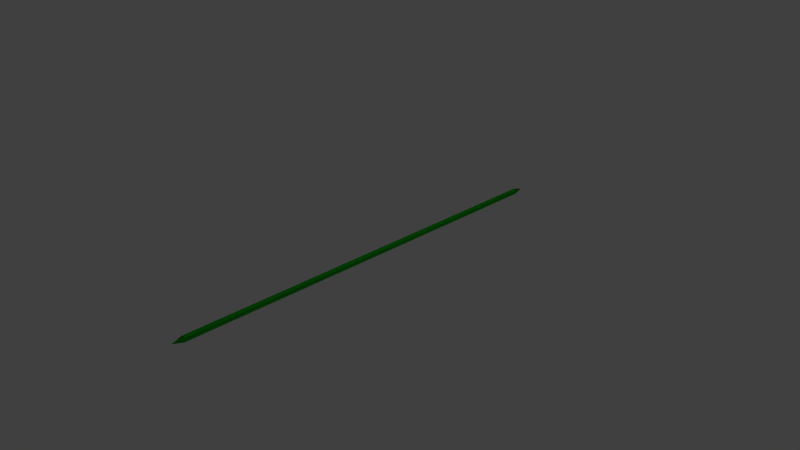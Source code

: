 # Source: target_bar_large.blend  (saved by Blender 2.69.0; exported with 4.5.12 LTS)
import bpy
from mathutils import Matrix  # noqa: F401  (used for matrix-valued properties, if any)

bpy.ops.wm.read_factory_settings(use_empty=True)
scene = bpy.context.scene
scene.name = 'Scene'

# ---- collections
col_collection_1 = bpy.data.collections.new('Collection 1'); scene.collection.children.link(col_collection_1)

# ---- materials (node trees are filled in below, after node groups)
mat_material_001 = bpy.data.materials.new('Material.001')
mat_material_001.alpha_threshold = 0.0
mat_material_001.use_transparent_shadow = False
mat_material_001.diffuse_color = (0.0, 0.4385, 0.0, 1.0)
mat_material_001.specular_color = (0.0, 0.6152, 0.0)
mat_material_001.roughness = 0.5
mat_material_001.specular_intensity = 0.5105
mat_material_001.line_color = (0.0, 0.0, 0.0, 1.0)

# ---- material node trees

# ---- world
world_world = bpy.data.worlds.new('World'); scene.world = world_world
world_world.color = (0.05088, 0.05088, 0.05088)
world_world.use_sun_shadow = False
world_world.sun_shadow_jitter_overblur = 0.0
world_world.cycles.sampling_method = 'MANUAL'
world_world.cycles.sample_map_resolution = 256

# ---- cameras
cam_camera = bpy.data.cameras.new('Camera')
cam_camera.clip_end = 100.0
cam_camera.lens = 35.0
cam_camera.sensor_width = 32.0
cam_camera.sensor_height = 18.0
cam_camera.ortho_scale = 7.314
cam_camera.dof.focus_distance = 0.0
cam_camera.dof.aperture_fstop = 128.0

# ---- lights
light_lamp = bpy.data.lights.new('Lamp', 'POINT')
light_lamp.transmission_factor = 0.0
light_lamp.cutoff_distance = 30.0
light_lamp.energy = 100.0
light_lamp.shadow_buffer_clip_start = 1.001
light_lamp.shadow_soft_size = 0.1
light_lamp.shadow_maximum_resolution = 0.006
light_lamp.use_absolute_resolution = True
light_lamp.cycles.use_multiple_importance_sampling = False

# ---- meshes
me_cylinder = bpy.data.meshes.new('Cylinder')
me_cylinder.from_pydata([(0.0, 1.0, -1.0), (0.0, 1.0, 1.0), (0.1951, 0.9808, -1.0), (0.1951, 0.9808, 1.0), (0.3827, 0.9239, -1.0), (0.3827, 0.9239, 1.0), (0.5556, 0.8315, -1.0), (0.5556, 0.8315, 1.0), (0.7071, 0.7071, -1.0), (0.7071, 0.7071, 1.0), (0.8315, 0.5556, -1.0), (0.8315, 0.5556, 1.0), (0.9239, 0.3827, -1.0), (0.9239, 0.3827, 1.0), (0.9808, 0.1951, -1.0), (0.9808, 0.1951, 1.0), (1.0, 7.55e-08, -1.0), (1.0, 7.55e-08, 1.0), (0.9808, -0.1951, -1.0), (0.9808, -0.1951, 1.0), (0.9239, -0.3827, -1.0), (0.9239, -0.3827, 1.0), (0.8315, -0.5556, -1.0), (0.8315, -0.5556, 1.0), (0.7071, -0.7071, -1.0), (0.7071, -0.7071, 1.0), (0.5556, -0.8315, -1.0), (0.5556, -0.8315, 1.0), (0.3827, -0.9239, -1.0), (0.3827, -0.9239, 1.0), (0.1951, -0.9808, -1.0), (0.1951, -0.9808, 1.0), (-3.258e-07, -1.0, -1.0), (-3.258e-07, -1.0, 1.0), (-0.1951, -0.9808, -1.0), (-0.1951, -0.9808, 1.0), (-0.3827, -0.9239, -1.0), (-0.3827, -0.9239, 1.0), (-0.5556, -0.8315, -1.0), (-0.5556, -0.8315, 1.0), (-0.7071, -0.7071, -1.0), (-0.7071, -0.7071, 1.0), (-0.8315, -0.5556, -1.0), (-0.8315, -0.5556, 1.0), (-0.9239, -0.3827, -1.0), (-0.9239, -0.3827, 1.0), (-0.9808, -0.1951, -1.0), (-0.9808, -0.1951, 1.0), (-1.0, 9.656e-07, -1.0), (-1.0, 9.656e-07, 1.0), (-0.9808, 0.1951, -1.0), (-0.9808, 0.1951, 1.0), (-0.9239, 0.3827, -1.0), (-0.9239, 0.3827, 1.0), (-0.8315, 0.5556, -1.0), (-0.8315, 0.5556, 1.0), (-0.7071, 0.7071, -1.0), (-0.7071, 0.7071, 1.0), (-0.5556, 0.8315, -1.0), (-0.5556, 0.8315, 1.0), (-0.3827, 0.9239, -1.0), (-0.3827, 0.9239, 1.0), (-0.1951, 0.9808, -1.0), (-0.1951, 0.9808, 1.0), (-5.033e-07, -4.898e-08, 1.056), (5.554e-05, -3.7e-05, -1.053), (-4.701e-05, -4.71e-05, -1.053), (-3.691e-05, 5.545e-05, -1.053)], [], [(0, 1, 3, 2), (2, 3, 5, 4), (4, 5, 7, 6), (6, 7, 9, 8), (8, 9, 11, 10), (10, 11, 13, 12), (12, 13, 15, 14), (14, 15, 17, 16), (16, 17, 19, 18), (18, 19, 21, 20), (20, 21, 23, 22), (22, 23, 25, 24), (24, 25, 27, 26), (26, 27, 29, 28), (28, 29, 31, 30), (30, 31, 33, 32), (32, 33, 35, 34), (34, 35, 37, 36), (36, 37, 39, 38), (38, 39, 41, 40), (40, 41, 43, 42), (42, 43, 45, 44), (44, 45, 47, 46), (46, 47, 49, 48), (48, 49, 51, 50), (50, 51, 53, 52), (52, 53, 55, 54), (54, 55, 57, 56), (56, 57, 59, 58), (58, 59, 61, 60), (64, 57, 14), (62, 63, 1, 0), (60, 61, 63, 62), (43, 41, 64), (8, 6, 67), (59, 6, 8), (10, 9, 8), (64, 9, 10), (11, 9, 64), (67, 62, 60), (60, 61, 62), (6, 61, 60), (59, 61, 6), (55, 10, 57), (67, 10, 55), (53, 10, 67), (12, 10, 65), (64, 10, 12), (67, 58, 56), (64, 11, 10), (13, 11, 64), (67, 8, 58), (57, 8, 67), (10, 8, 57), (8, 59, 58), (57, 59, 8), (10, 59, 57), (64, 59, 10), (67, 60, 58), (67, 6, 60), (3, 1, 64), (17, 15, 64), (23, 21, 64), (51, 49, 64), (7, 5, 64), (29, 27, 64), (57, 55, 64), (35, 33, 64), (13, 11, 64), (63, 61, 64), (19, 17, 64), (25, 23, 64), (53, 51, 64), (9, 7, 64), (31, 29, 64), (59, 57, 64), (15, 13, 64), (1, 63, 64), (61, 59, 64), (33, 31, 64), (11, 9, 64), (55, 53, 64), (27, 25, 64), (5, 3, 64), (49, 47, 64), (21, 19, 64), (64, 61, 59), (6, 4, 67), (61, 4, 6), (67, 0, 62), (62, 2, 0), (44, 46, 66), (22, 24, 66, 65), (50, 52, 66), (6, 8, 67), (28, 30, 66), (56, 58, 67, 66), (34, 36, 66), (12, 14, 65), (62, 0, 67), (40, 42, 66), (18, 20, 65), (46, 48, 66), (2, 4, 67), (24, 26, 66), (52, 54, 66), (8, 10, 67), (30, 32, 66), (58, 60, 67), (36, 38, 66), (0, 2, 67), (14, 16, 65), (42, 44, 66), (20, 22, 65), (48, 50, 66), (4, 6, 67), (26, 28, 66), (54, 56, 66), (32, 34, 66), (10, 12, 65, 67), (60, 62, 67), (38, 40, 66), (16, 18, 65), (67, 65, 66), (67, 2, 62), (4, 2, 67), (37, 35, 64), (59, 7, 6), (64, 7, 59), (9, 7, 64), (62, 63, 2), (61, 63, 62), (47, 45, 64), (64, 63, 61), (41, 39, 64), (61, 5, 4), (64, 5, 61), (7, 5, 64), (2, 1, 0), (63, 1, 2), (64, 1, 63), (2, 3, 1), (63, 3, 2), (45, 43, 64), (64, 3, 63), (5, 3, 64), (39, 37, 64), (14, 57, 55), (55, 57, 67), (67, 57, 56), (15, 13, 64), (64, 13, 12), (67, 56, 66), (66, 56, 54), (64, 12, 14), (14, 12, 65), (65, 20, 47), (14, 55, 64), (64, 55, 53), (53, 55, 67), (67, 55, 54), (17, 15, 64), (64, 15, 14), (67, 54, 66), (66, 54, 52), (64, 14, 16), (16, 14, 51), (51, 14, 65), (64, 53, 16), (16, 53, 51), (51, 53, 65), (65, 53, 67), (67, 53, 52), (19, 17, 64), (64, 17, 16), (67, 52, 66), (66, 52, 50), (64, 16, 18), (18, 16, 65), (65, 16, 51), (64, 51, 49), (49, 51, 65), (65, 51, 67), (67, 51, 50), (19, 64, 21), (21, 64, 23), (23, 64, 25), (25, 64, 27), (27, 64, 29), (29, 64, 31), (31, 64, 33), (33, 64, 35), (35, 64, 37), (37, 64, 39), (39, 64, 41), (41, 64, 22), (22, 64, 43), (43, 64, 20), (20, 64, 45), (45, 64, 47), (47, 64, 18), (18, 64, 49), (21, 19, 18), (67, 50, 66), (66, 50, 48), (65, 67, 66), (18, 65, 49), (49, 65, 47), (20, 65, 22), (22, 65, 66), (22, 66, 47), (47, 66, 24), (24, 66, 45), (45, 66, 26), (26, 66, 28), (28, 66, 30), (30, 66, 32), (32, 66, 34), (34, 66, 36), (36, 66, 38), (38, 66, 40), (40, 66, 42), (42, 66, 44), (44, 66, 46), (46, 66, 48), (21, 18, 20), (20, 18, 47), (47, 18, 49), (47, 49, 48), (23, 21, 20), (47, 48, 46), (23, 20, 22), (10, 53, 65)])
me_cylinder.materials.append(mat_material_001)
me_cylinder.use_remesh_preserve_volume = False
me_cylinder.use_remesh_preserve_attributes = False
me_cylinder.use_mirror_vertex_groups = False
me_cylinder.update()

# ---- objects
ob_cylinder = bpy.data.objects.new('Cylinder', me_cylinder)
ob_lamp = bpy.data.objects.new('Lamp', light_lamp)
ob_camera = bpy.data.objects.new('Camera', cam_camera)

# ---- transforms, parenting, visibility, modifiers, constraints
ob_cylinder.location = (0.0, 0.0, 0.0)
ob_cylinder.rotation_euler = (-1.571, 0.0, 0.0)
ob_cylinder.scale = (0.04, 0.04, 2.787)
ob_cylinder.lineart.crease_threshold = 0.0
ob_lamp.location = (4.076, 1.005, 5.904)
ob_lamp.rotation_euler = (0.6503, 0.05522, 1.866)
ob_lamp.lock_rotations_4d = False
ob_lamp.empty_display_type = 'ARROWS'
ob_lamp.color = (0.0, 0.0, 0.0, 0.0)
ob_lamp.lineart.crease_threshold = 0.0
ob_camera.location = (7.481, -6.508, 5.344)
ob_camera.rotation_euler = (1.109, 0.01082, 0.8149)
ob_camera.lock_rotations_4d = False
ob_camera.empty_display_type = 'ARROWS'
ob_camera.color = (0.0, 0.0, 0.0, 0.0)
ob_camera.display_type = 'WIRE'
ob_camera.lineart.crease_threshold = 0.0

# ---- collection membership
col_collection_1.objects.link(ob_cylinder)
col_collection_1.objects.link(ob_lamp)
col_collection_1.objects.link(ob_camera)

# ---- scene / render settings (as saved in the file)
scene.camera = ob_camera
scene.frame_start = 1; scene.frame_end = 250; scene.frame_set(1)
scene.render.engine = 'BLENDER_EEVEE_NEXT'
scene.render.image_settings.compression = 90
scene.render.resolution_percentage = 50
scene.render.dither_intensity = 0.0
scene.cycles.use_denoising = False
scene.cycles.samples = 10
scene.cycles.sampling_pattern = 'TABULATED_SOBOL'
scene.cycles.light_sampling_threshold = 0.0
scene.cycles.use_adaptive_sampling = False
scene.cycles.use_light_tree = False
scene.cycles.blur_glossy = 0.0
scene.cycles.volume_bounces = 1
scene.cycles.pixel_filter_type = 'GAUSSIAN'
scene.cycles.sample_clamp_indirect = 0.0
scene.view_settings.view_transform = 'Standard'
bpy.context.view_layer.update()
